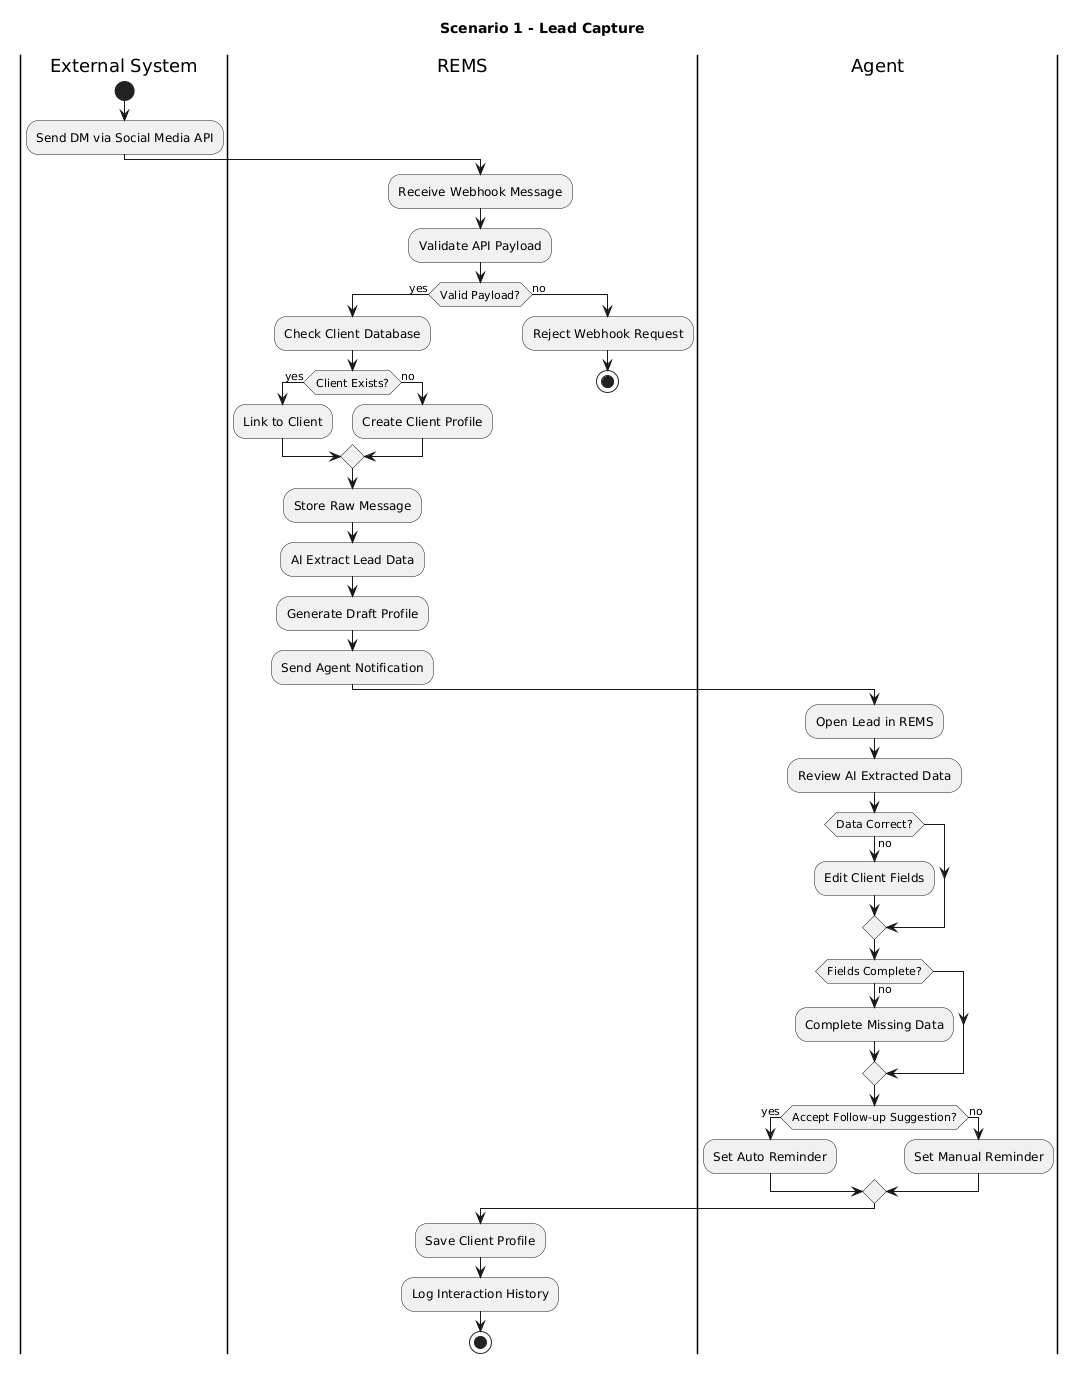

The diagram above was rendered by PlantUML. Its source (embedded in the PNG):
@startuml
title Scenario 1 - Lead Capture

|External System|
start
:Send DM via Social Media API;

|REMS|
:Receive Webhook Message;
:Validate API Payload;

if (Valid Payload?) then (yes)
  :Check Client Database;

  if (Client Exists?) then (yes)
    :Link to Client;
  else (no)
    :Create Client Profile;
  endif

  :Store Raw Message;
  :AI Extract Lead Data;
  :Generate Draft Profile;
  :Send Agent Notification;
else (no)
  :Reject Webhook Request;
  stop
endif

|Agent|
:Open Lead in REMS;
:Review AI Extracted Data;

if (Data Correct?) then (no)
  :Edit Client Fields;
endif

if (Fields Complete?) then (no)
  :Complete Missing Data;
endif

if (Accept Follow-up Suggestion?) then (yes)
  :Set Auto Reminder;
else (no)
  :Set Manual Reminder;
endif

|REMS|
:Save Client Profile;
:Log Interaction History;

stop
@enduml